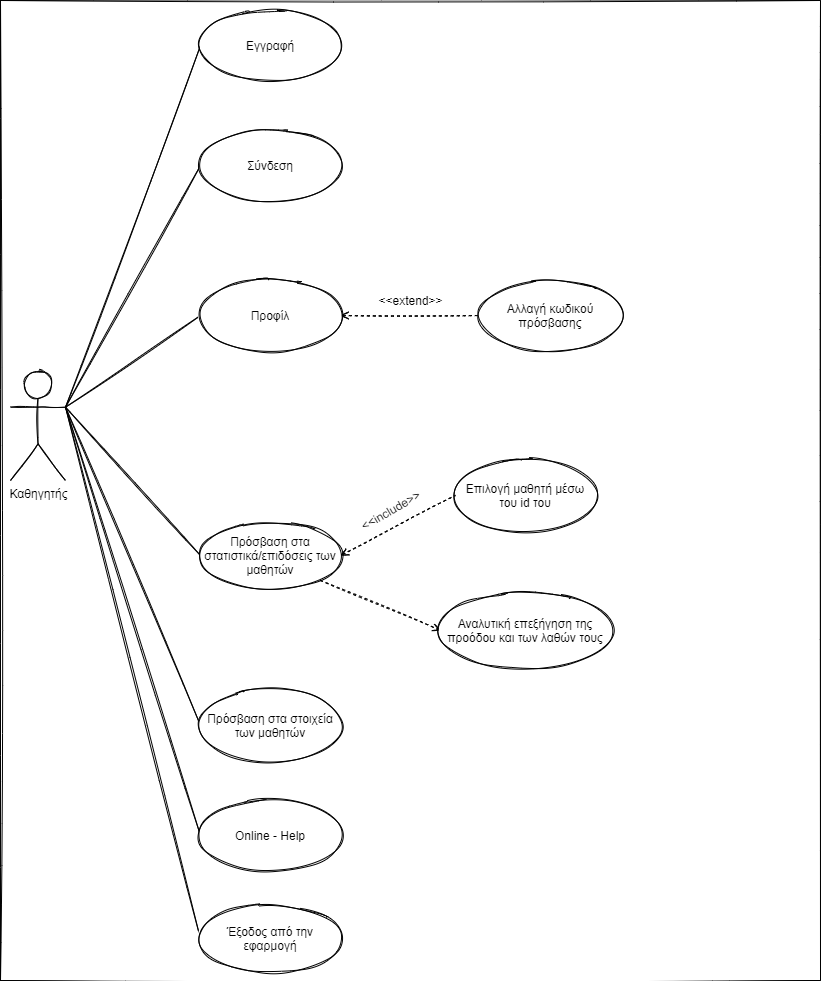

The diagram above was exported from draw.io. Its source (the exported page's mxGraphModel, read from the mxfile embedded in the PNG):
<mxGraphModel dx="1422" dy="762" grid="1" gridSize="10" guides="1" tooltips="1" connect="1" arrows="1" fold="1" page="1" pageScale="1" pageWidth="850" pageHeight="1100" background="#ffffff" math="0" shadow="0">
  <root>
    <mxCell id="0" />
    <mxCell id="1" parent="0" />
    <mxCell id="2-TnLDQApxGhKDSr--nz-52" value="" style="whiteSpace=wrap;html=1;shadow=0;sketch=1;" parent="1" vertex="1">
      <mxGeometry y="10" width="820" height="980" as="geometry" />
    </mxCell>
    <mxCell id="2-TnLDQApxGhKDSr--nz-18" style="rounded=0;orthogonalLoop=1;jettySize=auto;html=1;exitX=1;exitY=0.3333333333333333;exitDx=0;exitDy=0;exitPerimeter=0;entryX=0;entryY=0.5;entryDx=0;entryDy=0;endArrow=none;endFill=0;shadow=0;sketch=1;" parent="1" source="2-TnLDQApxGhKDSr--nz-1" target="2-TnLDQApxGhKDSr--nz-4" edge="1">
      <mxGeometry relative="1" as="geometry" />
    </mxCell>
    <mxCell id="2-TnLDQApxGhKDSr--nz-1" value="Καθηγητής" style="shape=umlActor;verticalLabelPosition=bottom;labelBackgroundColor=#ffffff;verticalAlign=top;html=1;shadow=0;sketch=1;" parent="1" vertex="1">
      <mxGeometry x="10" y="380" width="55" height="110" as="geometry" />
    </mxCell>
    <mxCell id="2-TnLDQApxGhKDSr--nz-4" value="Εγγραφή" style="ellipse;whiteSpace=wrap;html=1;shadow=0;sketch=1;" parent="1" vertex="1">
      <mxGeometry x="200" y="20" width="140" height="70" as="geometry" />
    </mxCell>
    <mxCell id="2-TnLDQApxGhKDSr--nz-20" style="edgeStyle=none;rounded=0;orthogonalLoop=1;jettySize=auto;html=1;exitX=0;exitY=0.5;exitDx=0;exitDy=0;entryX=1;entryY=0.3333333333333333;entryDx=0;entryDy=0;entryPerimeter=0;endArrow=none;endFill=0;shadow=0;sketch=1;" parent="1" source="2-TnLDQApxGhKDSr--nz-5" target="2-TnLDQApxGhKDSr--nz-1" edge="1">
      <mxGeometry relative="1" as="geometry" />
    </mxCell>
    <mxCell id="2-TnLDQApxGhKDSr--nz-5" value="Σύνδεση" style="ellipse;whiteSpace=wrap;html=1;shadow=0;sketch=1;" parent="1" vertex="1">
      <mxGeometry x="200" y="140" width="140" height="70" as="geometry" />
    </mxCell>
    <mxCell id="2-TnLDQApxGhKDSr--nz-21" style="edgeStyle=none;rounded=0;orthogonalLoop=1;jettySize=auto;html=1;exitX=0;exitY=0.5;exitDx=0;exitDy=0;entryX=1;entryY=0.3333333333333333;entryDx=0;entryDy=0;entryPerimeter=0;endArrow=none;endFill=0;shadow=0;sketch=1;" parent="1" source="2-TnLDQApxGhKDSr--nz-7" target="2-TnLDQApxGhKDSr--nz-1" edge="1">
      <mxGeometry relative="1" as="geometry" />
    </mxCell>
    <mxCell id="2-TnLDQApxGhKDSr--nz-27" style="edgeStyle=none;rounded=0;orthogonalLoop=1;jettySize=auto;html=1;exitX=1;exitY=0.5;exitDx=0;exitDy=0;entryX=0;entryY=0.5;entryDx=0;entryDy=0;endArrow=none;endFill=0;dashed=1;startArrow=open;startFill=0;shadow=0;sketch=1;" parent="1" source="2-TnLDQApxGhKDSr--nz-7" target="2-TnLDQApxGhKDSr--nz-11" edge="1">
      <mxGeometry relative="1" as="geometry" />
    </mxCell>
    <mxCell id="2-TnLDQApxGhKDSr--nz-7" value="Προφίλ" style="ellipse;whiteSpace=wrap;html=1;shadow=0;sketch=1;" parent="1" vertex="1">
      <mxGeometry x="200" y="290" width="140" height="70" as="geometry" />
    </mxCell>
    <mxCell id="2-TnLDQApxGhKDSr--nz-24" style="edgeStyle=none;rounded=0;orthogonalLoop=1;jettySize=auto;html=1;exitX=0;exitY=0.5;exitDx=0;exitDy=0;entryX=1;entryY=0.3333333333333333;entryDx=0;entryDy=0;entryPerimeter=0;endArrow=none;endFill=0;shadow=0;sketch=1;" parent="1" source="2-TnLDQApxGhKDSr--nz-8" target="2-TnLDQApxGhKDSr--nz-1" edge="1">
      <mxGeometry relative="1" as="geometry" />
    </mxCell>
    <mxCell id="2-TnLDQApxGhKDSr--nz-8" value="Πρόσβαση στα στοιχεία των μαθητών" style="ellipse;whiteSpace=wrap;html=1;shadow=0;sketch=1;" parent="1" vertex="1">
      <mxGeometry x="200" y="700" width="140" height="70" as="geometry" />
    </mxCell>
    <mxCell id="2-TnLDQApxGhKDSr--nz-23" style="edgeStyle=none;rounded=0;orthogonalLoop=1;jettySize=auto;html=1;exitX=0;exitY=0.5;exitDx=0;exitDy=0;entryX=1;entryY=0.3333333333333333;entryDx=0;entryDy=0;entryPerimeter=0;endArrow=none;endFill=0;shadow=0;sketch=1;" parent="1" source="2-TnLDQApxGhKDSr--nz-9" target="2-TnLDQApxGhKDSr--nz-1" edge="1">
      <mxGeometry relative="1" as="geometry" />
    </mxCell>
    <mxCell id="2-TnLDQApxGhKDSr--nz-9" value="Πρόσβαση στα στατιστικά/επιδόσεις των μαθητών" style="ellipse;whiteSpace=wrap;html=1;shadow=0;sketch=1;" parent="1" vertex="1">
      <mxGeometry x="200" y="530" width="140" height="70" as="geometry" />
    </mxCell>
    <mxCell id="2-TnLDQApxGhKDSr--nz-26" style="edgeStyle=none;rounded=0;orthogonalLoop=1;jettySize=auto;html=1;exitX=0;exitY=0.5;exitDx=0;exitDy=0;entryX=1;entryY=0.3333333333333333;entryDx=0;entryDy=0;entryPerimeter=0;endArrow=none;endFill=0;shadow=0;sketch=1;" parent="1" source="2-TnLDQApxGhKDSr--nz-10" target="2-TnLDQApxGhKDSr--nz-1" edge="1">
      <mxGeometry relative="1" as="geometry" />
    </mxCell>
    <mxCell id="2-TnLDQApxGhKDSr--nz-10" value="Online - Help" style="ellipse;whiteSpace=wrap;html=1;shadow=0;sketch=1;" parent="1" vertex="1">
      <mxGeometry x="200" y="810" width="140" height="70" as="geometry" />
    </mxCell>
    <mxCell id="2-TnLDQApxGhKDSr--nz-11" value="Αλλαγή κωδικού πρόσβασης" style="ellipse;whiteSpace=wrap;html=1;shadow=0;sketch=1;" parent="1" vertex="1">
      <mxGeometry x="480" y="290" width="140" height="70" as="geometry" />
    </mxCell>
    <mxCell id="2-TnLDQApxGhKDSr--nz-31" style="edgeStyle=none;rounded=0;orthogonalLoop=1;jettySize=auto;html=1;exitX=1;exitY=1;exitDx=0;exitDy=0;entryX=0;entryY=0.5;entryDx=0;entryDy=0;endArrow=open;endFill=0;dashed=1;shadow=0;sketch=1;" parent="1" source="2-TnLDQApxGhKDSr--nz-9" target="2-TnLDQApxGhKDSr--nz-15" edge="1">
      <mxGeometry relative="1" as="geometry" />
    </mxCell>
    <mxCell id="2-TnLDQApxGhKDSr--nz-14" value="Επιλογή μαθητή μέσω του id του" style="ellipse;whiteSpace=wrap;html=1;shadow=0;sketch=1;" parent="1" vertex="1">
      <mxGeometry x="455" y="470" width="140" height="70" as="geometry" />
    </mxCell>
    <mxCell id="2-TnLDQApxGhKDSr--nz-15" value="Αναλυτική επεξήγηση της προόδου και των λαθών τους" style="ellipse;whiteSpace=wrap;html=1;shadow=0;sketch=1;" parent="1" vertex="1">
      <mxGeometry x="440" y="600" width="170" height="80" as="geometry" />
    </mxCell>
    <mxCell id="2-TnLDQApxGhKDSr--nz-32" value="&amp;lt;&amp;lt;extend&amp;gt;&amp;gt;" style="text;html=1;align=center;verticalAlign=middle;resizable=0;points=[];autosize=1;rotation=0;shadow=0;sketch=1;" parent="1" vertex="1">
      <mxGeometry x="370" y="300" width="80" height="20" as="geometry" />
    </mxCell>
    <mxCell id="2-TnLDQApxGhKDSr--nz-35" value="&amp;lt;&amp;lt;include&amp;gt;&amp;gt;" style="text;html=1;align=center;verticalAlign=middle;resizable=0;points=[];autosize=1;rotation=-30;shadow=0;sketch=1;" parent="1" vertex="1">
      <mxGeometry x="350" y="510" width="80" height="20" as="geometry" />
    </mxCell>
    <mxCell id="yG5bmb_QsNcMRu3KSeY7-5" style="edgeStyle=none;rounded=0;orthogonalLoop=1;jettySize=auto;html=1;exitX=0;exitY=0.5;exitDx=0;exitDy=0;endArrow=none;endFill=0;entryX=1;entryY=0.3333333333333333;entryDx=0;entryDy=0;entryPerimeter=0;shadow=0;sketch=1;" parent="1" source="yG5bmb_QsNcMRu3KSeY7-6" target="2-TnLDQApxGhKDSr--nz-1" edge="1">
      <mxGeometry relative="1" as="geometry">
        <mxPoint x="70" y="420" as="targetPoint" />
      </mxGeometry>
    </mxCell>
    <mxCell id="yG5bmb_QsNcMRu3KSeY7-6" value="Έξοδος από την εφαρμογή" style="ellipse;whiteSpace=wrap;html=1;shadow=0;sketch=1;" parent="1" vertex="1">
      <mxGeometry x="200" y="913.33" width="140" height="70" as="geometry" />
    </mxCell>
    <mxCell id="ZPRINLEtQKw_FS5ursS7-1" style="edgeStyle=none;rounded=0;orthogonalLoop=1;jettySize=auto;html=1;entryX=0;entryY=0.5;entryDx=0;entryDy=0;endArrow=none;endFill=0;dashed=1;startArrow=open;startFill=0;shadow=0;sketch=1;exitX=1;exitY=0.5;exitDx=0;exitDy=0;" edge="1" parent="1" source="2-TnLDQApxGhKDSr--nz-9" target="2-TnLDQApxGhKDSr--nz-14">
      <mxGeometry relative="1" as="geometry">
        <mxPoint x="350" y="565" as="sourcePoint" />
        <mxPoint x="440" y="564.5" as="targetPoint" />
      </mxGeometry>
    </mxCell>
  </root>
</mxGraphModel>